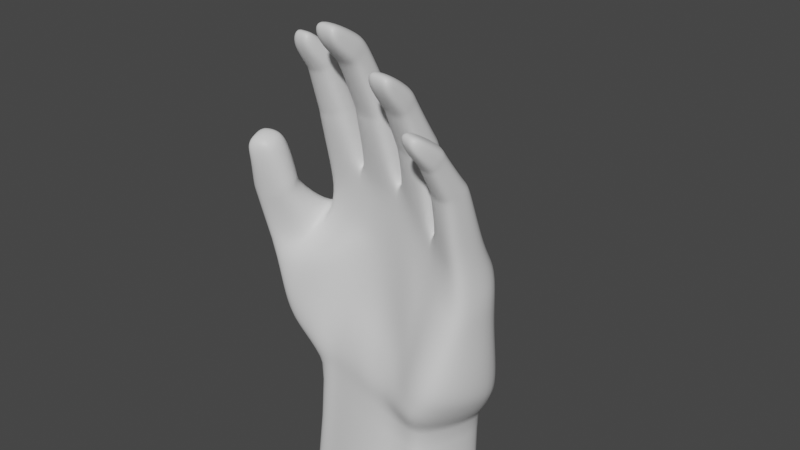 # Source: newhand.blend  (saved by Blender 2.80.51; exported with 4.5.12 LTS)
import bpy
from mathutils import Matrix  # noqa: F401  (used for matrix-valued properties, if any)

bpy.ops.wm.read_factory_settings(use_empty=True)
scene = bpy.context.scene
scene.name = 'Scene'

# ---- collections
col_collection = bpy.data.collections.new('Collection'); scene.collection.children.link(col_collection)

# ---- materials (node trees are filled in below, after node groups)
mat_material = bpy.data.materials.new('Material')
mat_material.alpha_threshold = 0.0
mat_material.use_transparent_shadow = False
mat_material.roughness = 0.5
mat_material.line_color = (0.0, 0.0, 0.0, 1.0)

# ---- material node trees
mat_material.use_nodes = True; mat_material.node_tree.nodes.clear()
_N = mat_material.node_tree.nodes; _L = mat_material.node_tree.links
n0 = _N.new('ShaderNodeOutputMaterial'); n0.name = 'Material Output'; n0.location = (300, 300)
n1 = _N.new('ShaderNodeBsdfPrincipled'); n1.name = 'Principled BSDF'; n1.location = (10, 300)
n1.distribution = 'GGX'
n1.subsurface_method = 'BURLEY'
n1.inputs[3].default_value = 1.45
_L.new(n1.outputs[0], n0.inputs[0])
n0.is_active_output = True

# ---- world
world_world = bpy.data.worlds.new('World'); scene.world = world_world
world_world.use_nodes = True; world_world.node_tree.nodes.clear()
_N = world_world.node_tree.nodes; _L = world_world.node_tree.links
n0 = _N.new('ShaderNodeOutputWorld'); n0.name = 'World Output'; n0.location = (300, 300)
n1 = _N.new('ShaderNodeBackground'); n1.name = 'Background'; n1.location = (10, 300)
n1.inputs[0].default_value = (0.05088, 0.05088, 0.05088, 1.0)
_L.new(n1.outputs[0], n0.inputs[0])
n0.is_active_output = True
world_world.color = (0.05088, 0.05088, 0.05088)
world_world.use_sun_shadow = False
world_world.sun_shadow_jitter_overblur = 0.0

# ---- cameras
cam_camera = bpy.data.cameras.new('Camera')
cam_camera.clip_end = 100.0
cam_camera.ortho_scale = 7.314
cam_camera.dof.focus_distance = 0.0
cam_camera.dof.aperture_fstop = 128.0

# ---- meshes
me_cube = bpy.data.meshes.new('Cube')
me_cube.from_pydata([(1.129, 0.09699, 0.01189), (1.075, 0.2669, -1.909), (1.08, -0.341, 0.1482), (0.8371, -0.5807, -1.819), (-0.9834, 0.3083, 0.2257), (-1.114, 0.4765, -1.654), (-0.9858, -0.1183, 0.3587), (-1.074, -0.4605, -1.726), (1.198, 0.2041, -0.4303), (-1.008, -0.1936, -0.4096), (1.12, -0.2977, -0.4899), (-1.194, 0.3268, -0.2763), (1.256, 0.1048, -10.45), (1.24, -1.318, -10.44), (-1.242, 0.112, -10.45), (-1.244, -1.294, -10.44), (-0.8347, 0.4861, -2.18), (-0.8351, -0.2792, -2.168), (0.6898, -0.2888, -2.287), (0.8469, 0.347, -2.219), (1.125, -0.4802, 1.182), (1.09, -0.6166, 1.028), (-0.941, -0.232, 1.633), (-0.941, -0.3895, 1.472), (1.099, -0.4328, 0.6795), (-0.9641, -0.2484, 0.9745), (-0.9673, 0.0101, 1.039), (1.146, -0.1897, 0.7681), (-1.021, -0.02951, -0.06188), (1.143, 0.2191, -0.2209), (1.093, -0.299, -0.1086), (-1.015, 0.3424, -0.04216), (1.075, -0.762, 1.409), (1.049, -0.8315, 1.257), (-0.9048, -0.4953, 1.917), (-0.9048, -0.5854, 1.748), (-1.224, -0.03703, -1.765), (1.117, -0.168, 0.1434), (-0.9991, 0.01802, 0.3554), (1.027, -0.1751, -1.87), (1.183, -0.1088, -0.4605), (-1.068, 0.1487, -0.1272), (-1.375, -0.5036, -10.44), (1.368, -0.5107, -10.44), (0.8056, -0.006076, -2.243), (-0.9033, 0.1355, -2.168), (1.107, -0.5484, 1.105), (-0.941, -0.3108, 1.553), (1.122, -0.3131, 0.7248), (-0.965, -0.121, 1.007), (1.145, -0.109, -0.1018), (-1.036, 0.1387, -0.04975), (1.061, -0.8389, 1.376), (-0.9048, -0.5767, 1.889), (1.22, 0.2397, -1.548), (1.042, -0.5613, -1.366), (-1.243, 0.435, -1.251), (-1.26, -0.5543, -1.17), (1.199, -0.2381, -1.469), (-1.35, -0.08592, -1.596), (-1.367, -0.4383, -1.446), (-1.486, 0.1565, -1.097), (-1.294, 0.2202, -1.51), (-1.402, -0.508, -0.93), (-1.134, -0.2859, -0.4069), (-1.155, -0.06594, -0.2575), (-1.213, 0.08684, -0.2022), (-1.51, -0.2576, -1.046), (0.655, 0.4713, -1.909), (0.03331, 0.6977, -1.851), (-0.6234, 0.6228, -1.81), (0.7192, -0.2416, 0.1697), (0.6438, -0.2189, 0.205), (0.1478, -0.1363, 0.4571), (0.05811, -0.1341, 0.4856), (-0.4471, -0.09911, 0.4707), (-0.5413, -0.09972, 0.4582), (-0.6255, -0.4057, -1.666), (-0.04317, -0.4742, -1.683), (0.4348, -0.5291, -1.768), (-0.5082, 0.3474, 0.3257), (-0.4086, 0.3496, 0.3395), (0.103, 0.3023, 0.3488), (0.1854, 0.2906, 0.3281), (0.6872, 0.2175, 0.07789), (0.764, 0.2042, 0.0417), (-0.5518, 0.6079, -0.1919), (0.1205, 0.5309, -0.1849), (0.7077, 0.4422, -0.3362), (0.5942, -0.232, -0.4979), (0.03887, -0.1342, -0.1712), (-0.5833, -0.09, -0.1843), (0.9223, 0.2381, -10.45), (0.01028, 0.4661, -10.45), (-0.9055, 0.2512, -10.45), (-0.9089, -1.477, -10.44), (0.002131, -1.748, -10.44), (0.9077, -1.483, -10.44), (-0.5663, -0.3939, -2.144), (-0.008292, -0.4773, -2.228), (0.4535, -0.3902, -2.269), (0.5856, 0.4625, -2.25), (0.04297, 0.6804, -2.3), (-0.5651, 0.6518, -2.097), (0.8205, -0.5795, 1.059), (0.5977, -0.4868, 1.382), (0.2626, -0.479, 1.399), (-0.03342, -0.5214, 1.74), (-0.3693, -0.5218, 1.743), (-0.624, -0.3895, 1.5), (-0.6247, -0.232, 1.66), (-0.3693, -0.3732, 1.939), (-0.03319, -0.3729, 1.936), (0.2755, -0.344, 1.583), (0.611, -0.3477, 1.565), (0.8556, -0.4431, 1.213), (-0.5871, 0.009235, 1.087), (-0.4055, 0.007171, 1.196), (0.01201, -0.01062, 1.193), (0.2275, -0.006319, 1.066), (0.6329, -0.0527, 1.031), (0.8277, -0.146, 0.804), (0.7876, -0.3899, 0.7152), (0.6102, -0.3044, 0.9245), (0.2128, -0.2791, 0.9543), (-0.001115, -0.2728, 1.123), (-0.403, -0.244, 1.126), (-0.5918, -0.2478, 1.021), (-0.4463, 0.5315, 0.1058), (0.1633, 0.4537, 0.1171), (0.7208, 0.3834, -0.2047), (0.6446, -0.2033, -0.1203), (0.09471, -0.1167, 0.244), (-0.4913, -0.0651, 0.2243), (0.8475, -0.8037, 1.28), (0.5721, -0.7026, 1.637), (0.3207, -0.7025, 1.65), (-0.07531, -0.7531, 1.955), (-0.3271, -0.7534, 1.958), (-0.6837, -0.5854, 1.751), (-0.6837, -0.4953, 1.92), (-0.3271, -0.6861, 2.151), (-0.07531, -0.6859, 2.149), (0.3298, -0.6399, 1.831), (0.5813, -0.6396, 1.818), (0.8732, -0.7343, 1.433), (-0.6837, -0.5767, 1.892), (-0.3271, -0.7633, 2.111), (-0.07531, -0.7631, 2.109), (0.328, -0.7159, 1.79), (0.5795, -0.7156, 1.777), (0.8591, -0.8111, 1.399), (1.098, -0.5262, -10.44), (0.005096, -0.5374, -10.44), (-1.088, -0.525, -10.44), (0.5415, -0.4575, -1.386), (0.005357, -0.2009, -1.103), (-0.6286, -0.3168, -1.056), (-0.58, 0.6504, -1.221), (0.09895, 0.6448, -1.183), (0.73, 0.502, -1.382), (0.6788, -0.222, 0.1417), (0.7231, 0.2259, 0.006047), (0.1034, -0.1267, 0.4509), (0.146, 0.3058, 0.3057), (-0.4941, -0.08808, 0.4335), (-0.4565, 0.3638, 0.2918), (-0.2957, 0.6757, -1.84), (-0.1895, -0.133, 0.4611), (-0.3251, -0.4205, -1.672), (-0.1402, 0.3816, 0.3715), (-0.2052, 0.598, -0.1787), (-0.2691, -0.09595, -0.1618), (-0.4717, 0.3551, -10.45), (-0.4766, -1.597, -10.44), (-0.2883, -0.4665, -2.246), (-0.2655, 0.6691, -2.215), (-0.2014, -0.5421, 1.702), (-0.2012, -0.3504, 1.965), (-0.1974, 0.05364, 1.235), (-0.2026, -0.2726, 1.085), (-0.1644, 0.5513, 0.1121), (-0.1886, -0.07688, 0.2326), (-0.2012, -0.7533, 1.956), (-0.2012, -0.686, 2.15), (-0.2012, -0.7632, 2.11), (-0.5857, -0.5302, -10.44), (-0.315, -0.2265, -0.9834), (-0.2311, 0.7008, -1.191), (0.3457, 0.6058, -1.865), (0.4006, -0.2079, 0.3823), (0.1966, -0.4826, -1.713), (0.449, 0.2753, 0.2979), (0.4279, 0.4642, -0.1842), (0.3381, -0.1868, -0.1739), (0.49, 0.3419, -10.45), (0.4798, -1.6, -10.44), (0.2425, -0.4762, -2.252), (0.3218, 0.6024, -2.295), (0.4259, -0.5052, 1.348), (0.4455, -0.3219, 1.603), (0.432, 0.006632, 1.092), (0.4079, -0.3091, 0.895), (0.4633, 0.4313, 0.06315), (0.3886, -0.1635, 0.1471), (0.4459, -0.703, 1.643), (0.4556, -0.6398, 1.824), (0.4538, -0.7158, 1.784), (0.5959, -0.5333, -10.44), (0.2968, -0.2829, -1.111), (0.4111, 0.5641, -1.194), (0.6395, -0.5832, -1.791), (0.9541, 0.178, 0.04324), (0.9561, 0.3786, -0.4053), (1.123, -1.417, -10.44), (0.5762, -0.3502, -2.283), (0.9961, -0.4411, 1.226), (0.9959, -0.1349, 0.8307), (0.9537, 0.3607, -0.2003), (0.9742, -0.7482, 1.421), (0.96, -0.825, 1.388), (1.02, 0.4442, -1.552), (0.9017, 0.3678, -1.896), (0.8952, -0.3133, 0.1327), (0.837, -0.2866, -0.4076), (1.138, 0.1723, -10.45), (0.7374, 0.4022, -2.227), (0.9481, -0.6176, 1.002), (0.9362, -0.4321, 0.6555), (0.8751, -0.2515, -0.1192), (0.9484, -0.8176, 1.268), (1.272, -0.5265, -10.44), (0.7666, -0.567, -1.355), (-0.8743, 0.569, -1.753), (-0.7758, -0.1253, 0.3462), (-0.9025, -0.07896, -0.3559), (-1.124, 0.1794, -10.45), (-0.7004, 0.5865, -2.134), (-0.7881, -0.4148, 1.44), (-0.7844, -0.2739, 0.9455), (-0.778, -0.06442, 0.08904), (-0.7965, -0.5854, 1.747), (-1.261, -0.526, -10.44), (-0.9205, -0.4523, -1.135), (-0.7972, -0.4839, -1.656), (-0.7562, 0.3908, 0.2612), (-0.8857, 0.5628, -0.2555), (-1.128, -1.404, -10.44), (-0.7094, -0.3874, -2.159), (-0.7885, -0.2076, 1.666), (-0.784, 0.04935, 1.091), (-0.8192, 0.5206, 0.02269), (-0.7965, -0.4953, 1.916), (-0.7965, -0.5767, 1.888), (-0.9085, 0.6002, -1.245), (1.094, -0.4159, 0.5883), (1.148, -0.1403, 0.6977), (1.121, -0.2806, 0.6529), (0.7808, -0.3724, 0.6481), (0.8242, -0.09575, 0.7343), (0.9923, -0.09517, 0.7442), (0.9296, -0.4152, 0.5705), (1.099, -0.4587, 0.726), (1.143, -0.234, 0.8284), (1.12, -0.3475, 0.7765), (0.8304, -0.191, 0.8637), (0.7907, -0.4164, 0.7608), (0.9927, -0.1907, 0.8748), (0.9374, -0.458, 0.7013), (1.088, -0.5945, 0.9813), (1.124, -0.4478, 1.127), (1.106, -0.5211, 1.054), (0.8543, -0.4108, 1.158), (0.8186, -0.5575, 1.012), (0.9947, -0.4087, 1.17), (0.9462, -0.5956, 0.9548), (1.124, -0.5239, 1.226), (1.089, -0.6513, 1.061), (1.106, -0.5996, 1.156), (0.8192, -0.6143, 1.092), (0.8542, -0.4869, 1.257), (0.9947, -0.4848, 1.269), (0.9483, -0.6476, 1.044), (0.2054, -0.2491, 0.8362), (0.6108, -0.2917, 0.838), (0.6357, -0.01393, 0.9421), (0.2228, 0.03717, 0.9832), (0.4319, 0.031, 0.9934), (0.4041, -0.2959, 0.8046), (0.6303, -0.09673, 1.103), (0.2321, -0.07001, 1.131), (0.2171, -0.3079, 1.013), (0.6088, -0.327, 0.9874), (0.4092, -0.334, 0.955), (0.4303, -0.0452, 1.145), (0.6078, -0.2951, 1.463), (0.2705, -0.2892, 1.481), (0.2572, -0.4436, 1.313), (0.5934, -0.4548, 1.295), (0.421, -0.472, 1.261), (0.4411, -0.267, 1.501), (0.2656, -0.526, 1.451), (0.6005, -0.531, 1.43), (0.6141, -0.407, 1.634), (0.2787, -0.4051, 1.651), (0.4486, -0.3837, 1.671), (0.4297, -0.5445, 1.412), (-0.3693, -0.5677, 1.782), (-0.03321, -0.5673, 1.779), (-0.03319, -0.4435, 1.988), (-0.3693, -0.4438, 1.991), (-0.2012, -0.4225, 2.018), (-0.2012, -0.5829, 1.749), (-0.03203, -0.2941, 1.826), (-0.3704, -0.2941, 1.829), (-0.3703, -0.4702, 1.67), (-0.03302, -0.4707, 1.667), (-0.2018, -0.4951, 1.63), (-0.2012, -0.2687, 1.854), (0.004647, -0.04796, 1.28), (-0.4018, -0.03122, 1.283), (-0.4001, -0.2657, 1.199), (-0.005019, -0.2919, 1.196), (-0.2031, -0.2929, 1.158), (-0.1984, 0.002097, 1.307), (-0.407, -0.2339, 1.028), (0.003521, -0.2653, 1.025), (0.01915, 0.0302, 1.08), (-0.4098, 0.0473, 1.083), (-0.1938, 0.08292, 1.107), (-0.2023, -0.2637, 0.9868), (-0.9616, -0.2684, 1.04), (-0.964, -0.02709, 1.117), (-0.9622, -0.1491, 1.078), (-0.5928, -0.02778, 1.162), (-0.5943, -0.2684, 1.086), (-0.7847, -0.2944, 1.01), (-0.7849, -0.001241, 1.152), (-0.9671, -0.2402, 0.8945), (-0.971, 0.04405, 0.9476), (-0.9684, -0.1007, 0.9211), (-0.5877, -0.2381, 0.9306), (-0.5836, 0.04302, 0.9944), (-0.7842, -0.2644, 0.8653), (-0.7842, 0.07109, 0.9838), (-0.941, -0.2647, 1.682), (-0.941, -0.4152, 1.509), (-0.941, -0.349, 1.61), (-0.6244, -0.4152, 1.536), (-0.6247, -0.2647, 1.709), (-0.7883, -0.4358, 1.485), (-0.7885, -0.2403, 1.715), (-0.941, -0.2833, 1.467), (-0.6247, -0.1984, 1.566), (-0.6237, -0.3682, 1.422), (-0.7881, -0.3935, 1.362), (-0.7885, -0.1741, 1.572), (-0.941, -0.3682, 1.394), (-0.941, -0.1984, 1.54), (0.7345, -0.08892, 0.1976), (0.6745, -0.06639, 0.2216), (0.6226, -0.1839, 0.9763), (0.6049, -0.4173, 1.473), (0.5961, -0.6679, 1.723), (0.8476, -0.765, 1.355), (0.8078, -0.2699, 0.7602), (0.8381, -0.5113, 1.136), (0.7012, -0.06594, 0.164), (0.8027, -0.2368, 0.6926), (0.8106, -0.3049, 0.8115), (0.8364, -0.4841, 1.085), (0.8367, -0.5504, 1.174), (0.6246, -0.1549, 0.8885), (0.6199, -0.2142, 1.044), (0.6011, -0.3765, 1.379), (0.6078, -0.4684, 1.531), (-0.03319, -0.4484, 1.838), (-0.05419, -0.7164, 2.048), (0.005389, -0.1446, 1.158), (0.07974, 0.02475, 0.4983), (0.1463, 0.02535, 0.476), (0.2238, -0.1384, 1.01), (0.2696, -0.4111, 1.491), (0.3064, -0.6682, 1.738), (0.1147, 0.03221, 0.4587), (0.2172, -0.1098, 0.9079), (0.2266, -0.1908, 1.071), (0.2643, -0.3668, 1.397), (0.2726, -0.4653, 1.551), (-0.03319, -0.5054, 1.884), (-0.03237, -0.3873, 1.743), (-0.0003924, -0.172, 1.238), (0.01289, -0.1229, 1.052), (-0.3482, -0.7168, 2.051), (-0.3693, -0.4486, 1.841), (-0.4023, -0.1211, 1.161), (-0.6601, -0.538, 1.839), (-0.6071, -0.3108, 1.598), (-0.5706, -0.1212, 1.075), (-0.5063, 0.04649, 0.4937), (-0.4395, 0.04606, 0.4935), (-0.4725, 0.05616, 0.4533), (-0.3693, -0.5058, 1.887), (-0.3702, -0.3872, 1.746), (-0.3991, -0.1497, 1.241), (-0.4064, -0.09744, 1.056), (-0.5747, -0.1495, 1.145), (-0.5641, -0.09969, 0.9829), (-0.6088, -0.3399, 1.64), (-0.6075, -0.2833, 1.512), (-1.197, -0.4922, -0.8359), (1.199, 0.2101, -0.9391), (1.082, -0.4122, -0.8994), (-1.28, 0.373, -0.8178), (1.182, -0.1671, -0.9288), (-1.497, -0.5868, -0.5647), (-1.59, -0.06929, -0.5109), (-1.584, -0.3732, -0.5001), (0.5673, -0.3283, -0.9258), (0.01786, -0.1558, -0.6088), (-0.583, -0.2296, -0.5947), (-0.5548, 0.6293, -0.6548), (0.1056, 0.5947, -0.6329), (0.7098, 0.4522, -0.8398), (-0.2152, 0.6656, -0.6329), (-0.2918, -0.1499, -0.5415), (0.4104, 0.5128, -0.6545), (0.3112, -0.2238, -0.6302), (0.7991, -0.4097, -0.8555), (0.9758, 0.3841, -0.9386), (-0.9159, 0.5797, -0.7153), (-0.8681, -0.4273, -0.7644), (-1.532, -0.6995, 0.01665), (-1.175, -0.5523, 0.07822), (-1.16, -0.4035, 0.1306), (-1.265, -0.2644, 0.1731), (-1.601, -0.3639, 0.1231), (-1.622, -0.5473, 0.06747), (-1.48, -0.7996, 0.5977), (-1.246, -0.7047, 0.6243), (-1.25, -0.5716, 0.6855), (-1.316, -0.4452, 0.7162), (-1.523, -0.5293, 0.7088), (-1.496, -0.6859, 0.6696), (-1.623, -0.5655, 0.1405), (-1.601, -0.3822, 0.1953), (-1.158, -0.4153, 0.1749), (-1.172, -0.5648, 0.1278), (-1.531, -0.7177, 0.08882), (-1.263, -0.276, 0.2176), (-1.6, -0.3435, 0.04585), (-1.28, -0.2473, 0.08689), (-1.607, -0.5001, -0.04942), (-1.181, -0.5342, -0.02456), (-1.526, -0.6852, -0.06893), (-1.17, -0.3854, 0.0294), (-1.137, -0.3595, -0.6107), (-1.317, -0.4716, -0.5524), (1.197, 0.2071, -0.6817), (1.104, -0.3549, -0.6927), (-1.257, 0.337, -0.5558), (1.185, -0.1379, -0.6914), (-1.411, 0.02348, -0.3259), (0.5821, -0.2801, -0.719), (0.02698, -0.145, -0.3917), (-0.5618, -0.1797, -0.3793), (-0.5533, 0.6186, -0.4233), (0.1111, 0.5628, -0.4106), (0.6981, 0.4472, -0.59), (-0.2102, 0.6318, -0.4058), (-0.2805, -0.1229, -0.3516), (0.4172, 0.4885, -0.4196), (0.3186, -0.2053, -0.4128), (0.8166, -0.3481, -0.6343), (0.9614, 0.3813, -0.6736), (-0.9008, 0.5713, -0.4854), (-0.8652, -0.3564, -0.6108), (-1.353, -0.6675, 0.06419), (-1.463, -0.2672, 0.1694), (-1.395, -0.7773, 0.6587), (-1.457, -0.5211, 0.7548), (-1.418, -0.6532, 0.7324), (-1.462, -0.2855, 0.2414), (-1.352, -0.6858, 0.1363), (-1.353, -0.6455, -0.02928), (-1.463, -0.247, 0.09198), (-1.51, -0.631, 0.5066), (-1.192, -0.5076, 0.5588), (-1.529, -0.4538, 0.5458), (-1.198, -0.6553, 0.4941), (-1.466, -0.7807, 0.4222), (-1.272, -0.3707, 0.5986), (-1.394, -0.3604, 0.5657), (-1.331, -0.7526, 0.4468), (-0.9795, -0.3918, -1.877), (0.9896, 0.2941, -2.017), (-1.004, 0.4736, -1.836), (0.7726, -0.4712, -1.978), (-1.111, 0.02273, -1.904), (0.9396, -0.1143, -1.998), (-0.6008, 0.6301, -1.909), (0.03478, 0.6848, -2.003), (0.626, 0.4655, -2.026), (0.4352, -0.4748, -1.941), (-0.03247, -0.4694, -1.87), (-0.5997, -0.397, -1.83), (-0.3105, -0.4317, -1.869), (-0.2841, 0.668, -1.967), (0.2096, -0.4763, -1.899), (0.3326, 0.5989, -2.01), (0.6077, -0.4946, -1.959), (0.8406, 0.379, -2.012), (-0.8076, 0.5705, -1.884), (-0.7588, -0.4444, -1.829), (1.163, 0.2568, -1.735), (0.959, -0.5825, -1.599), (-1.193, 0.4629, -1.456), (1.132, -0.2094, -1.676), (-1.181, -0.5148, -1.455), (-1.409, 0.1921, -1.304), (-1.461, -0.1746, -1.322), (-1.407, -0.4814, -1.186), (-0.6138, 0.6529, -1.522), (-0.3258, -0.3366, -1.328), (-0.2673, 0.7088, -1.522), (-0.01529, -0.3503, -1.395), (0.7105, 0.497, -1.654), (0.2576, -0.396, -1.415), (0.3949, 0.6039, -1.537), (0.0726, 0.693, -1.524), (0.7164, -0.585, -1.579), (0.9729, 0.4101, -1.73), (-0.6402, -0.3723, -1.363), (-0.9062, 0.5962, -1.504), (-0.8734, -0.4789, -1.398), (0.4959, -0.5008, -1.582)], [], [(275, 269, 21, 227), (240, 234, 6, 28), (51, 38, 4, 31), (45, 16, 14, 42), (50, 37, 2, 30), (218, 212, 0, 29), (474, 213, 8, 458), (461, 40, 10, 459), (413, 56, 61, 416), (476, 235, 9, 456), (231, 43, 13, 214), (44, 18, 13, 43), (226, 19, 12, 225), (248, 17, 15, 247), (513, 494, 17, 248), (511, 495, 19, 226), (499, 497, 18, 44), (498, 496, 16, 45), (351, 345, 34, 252), (352, 357, 23, 47), (271, 270, 20, 46), (356, 358, 22, 249), (344, 339, 26, 250), (257, 256, 27, 48), (340, 338, 25, 49), (261, 255, 24, 228), (213, 218, 29, 8), (40, 50, 30, 10), (41, 51, 31, 11), (235, 240, 28, 9), (253, 53, 35, 241), (278, 276, 32, 52), (347, 346, 35, 53), (282, 277, 33, 230), (345, 347, 53, 34), (277, 278, 52, 33), (252, 34, 53, 253), (9, 28, 51, 41), (8, 29, 50, 40), (339, 340, 49, 26), (255, 257, 48, 24), (269, 271, 46, 21), (358, 352, 47, 22), (494, 498, 45, 17), (495, 499, 44, 19), (19, 44, 43, 12), (225, 12, 43, 231), (36, 7, 60, 59), (458, 8, 40, 461), (29, 0, 37, 50), (17, 45, 42, 15), (28, 6, 38, 51), (514, 54, 58, 517), (456, 9, 64, 457), (534, 243, 57, 518), (5, 36, 59, 62), (517, 58, 55, 515), (531, 221, 54, 514), (450, 452, 437, 436), (485, 450, 436, 478), (521, 63, 67, 520), (520, 67, 61, 519), (9, 41, 65, 64), (41, 11, 66, 65), (516, 5, 62, 519), (518, 57, 63, 521), (533, 254, 158, 522), (524, 188, 159, 529), (528, 210, 160, 526), (530, 232, 155, 535), (527, 209, 156, 525), (523, 187, 157, 532), (236, 94, 154, 242), (173, 93, 153, 186), (195, 92, 152, 208), (219, 145, 151, 220), (206, 143, 149, 207), (184, 141, 147, 185), (350, 348, 139, 241), (312, 308, 137, 183), (306, 302, 135, 205), (220, 151, 134, 230), (207, 149, 136, 205), (185, 147, 138, 183), (224, 229, 131, 89), (194, 204, 132, 90), (172, 182, 133, 91), (246, 251, 128, 86), (171, 181, 129, 87), (193, 203, 130, 88), (343, 341, 127, 239), (330, 326, 125, 180), (288, 284, 123, 202), (260, 259, 121, 217), (287, 286, 119, 201), (389, 309, 142, 377), (329, 328, 117, 179), (137, 377, 142, 148), (274, 272, 115, 216), (402, 310, 111, 394), (300, 296, 113, 200), (138, 147, 141, 393), (318, 314, 111, 178), (404, 395, 126, 321), (281, 280, 145, 219), (405, 400, 75, 325), (305, 304, 143, 206), (408, 397, 110, 349), (311, 310, 141, 184), (139, 396, 140, 146), (512, 500, 103, 237), (507, 501, 102, 176), (509, 502, 101, 198), (510, 503, 100, 215), (508, 504, 99, 197), (506, 505, 98, 175), (215, 100, 97, 214), (197, 99, 96, 196), (175, 98, 95, 174), (237, 103, 94, 236), (176, 102, 93, 173), (198, 101, 92, 195), (242, 154, 95, 247), (186, 153, 96, 174), (208, 152, 97, 196), (473, 224, 89, 463), (472, 194, 90, 464), (470, 172, 91, 465), (475, 246, 86, 466), (469, 171, 87, 467), (471, 193, 88, 468), (251, 245, 80, 128), (128, 166, 81), (181, 170, 82, 129), (129, 164, 83), (203, 192, 84, 130), (130, 162, 85), (229, 223, 71, 131), (131, 161, 72), (204, 190, 73, 132), (132, 163, 74), (182, 168, 75, 133), (133, 165, 76), (355, 354, 109, 238), (406, 335, 127, 398), (317, 316, 107, 177), (407, 341, 76, 399), (299, 298, 105, 199), (401, 166, 80, 399), (391, 378, 118, 319), (392, 379, 82, 327), (384, 164, 82, 379), (385, 286, 83, 380), (386, 381, 124, 291), (149, 143, 383, 136), (388, 304, 113, 382), (367, 162, 84, 360), (372, 360, 84, 285), (373, 292, 123, 361), (150, 135, 363, 144), (151, 145, 364, 134), (369, 365, 122, 266), (368, 259, 85, 359), (375, 362, 114, 303), (371, 280, 115, 366), (359, 85, 162, 367), (131, 71, 161), (130, 84, 162), (380, 83, 164, 384), (132, 73, 163), (129, 82, 164), (400, 81, 166, 401), (133, 75, 165), (128, 80, 166), (315, 317, 177, 108), (132, 74, 168, 182), (128, 81, 170, 181), (466, 86, 171, 469), (464, 90, 172, 470), (154, 186, 174, 95), (103, 176, 173, 94), (99, 175, 174, 96), (504, 506, 175, 99), (500, 507, 176, 103), (309, 311, 184, 142), (313, 318, 178, 112), (327, 329, 179, 118), (325, 330, 180, 126), (86, 128, 181, 171), (90, 132, 182, 172), (148, 185, 183, 137), (307, 312, 183, 138), (142, 184, 185, 148), (94, 173, 186, 154), (525, 156, 187, 523), (522, 158, 188, 524), (297, 299, 199, 106), (131, 72, 190, 204), (129, 83, 192, 203), (467, 87, 193, 471), (463, 89, 194, 472), (153, 208, 196, 96), (102, 198, 195, 93), (100, 197, 196, 97), (503, 508, 197, 100), (501, 509, 198, 102), (303, 305, 206, 144), (295, 300, 200, 114), (285, 287, 201, 120), (283, 288, 202, 124), (87, 129, 203, 193), (89, 131, 204, 194), (150, 207, 205, 135), (301, 306, 205, 136), (144, 206, 207, 150), (93, 195, 208, 153), (535, 155, 209, 527), (529, 159, 210, 528), (30, 2, 223, 229), (459, 10, 224, 473), (18, 215, 214, 13), (497, 510, 215, 18), (276, 281, 219, 32), (270, 274, 216, 20), (256, 260, 217, 27), (10, 30, 229, 224), (52, 220, 230, 33), (32, 219, 220, 52), (515, 55, 232, 530), (526, 160, 221, 531), (92, 225, 231, 152), (279, 282, 230, 134), (88, 130, 218, 213), (258, 261, 228, 122), (502, 511, 226, 101), (101, 226, 225, 92), (152, 231, 214, 97), (468, 88, 213, 474), (130, 85, 212, 218), (273, 275, 227, 104), (357, 355, 238, 23), (31, 4, 245, 251), (460, 11, 246, 475), (42, 242, 247, 15), (16, 237, 236, 14), (496, 512, 237, 16), (338, 343, 239, 25), (11, 31, 251, 246), (346, 350, 241, 35), (14, 236, 242, 42), (516, 56, 254, 533), (532, 157, 243, 534), (140, 252, 253, 146), (146, 253, 241, 139), (91, 133, 240, 235), (342, 344, 250, 116), (353, 356, 249, 110), (349, 351, 252, 140), (505, 513, 248, 98), (98, 248, 247, 95), (465, 91, 235, 476), (133, 76, 234, 240), (71, 223, 261, 258), (0, 212, 260, 256), (365, 121, 259, 368), (212, 85, 259, 260), (2, 37, 257, 255), (223, 2, 255, 261), (37, 0, 256, 257), (122, 228, 268, 266), (27, 217, 267, 263), (370, 369, 266, 273), (217, 121, 265, 267), (24, 48, 264, 262), (48, 27, 263, 264), (228, 24, 262, 268), (366, 370, 273, 104), (266, 268, 275, 273), (263, 267, 274, 270), (267, 265, 272, 274), (262, 264, 271, 269), (264, 263, 270, 271), (268, 262, 269, 275), (104, 227, 282, 279), (20, 216, 281, 276), (364, 145, 280, 371), (216, 115, 280, 281), (21, 46, 278, 277), (227, 21, 277, 282), (46, 20, 276, 278), (73, 190, 288, 283), (84, 192, 287, 285), (361, 372, 285, 120), (381, 119, 286, 385), (192, 83, 286, 287), (190, 72, 284, 288), (120, 201, 294, 289), (124, 202, 293, 291), (374, 298, 292, 373), (387, 386, 291, 297), (202, 123, 292, 293), (201, 119, 290, 294), (382, 387, 297, 106), (362, 105, 298, 374), (289, 294, 300, 295), (291, 293, 299, 297), (293, 292, 298, 299), (294, 290, 296, 300), (106, 199, 306, 301), (114, 200, 305, 303), (363, 375, 303, 144), (383, 143, 304, 388), (200, 113, 304, 305), (199, 105, 302, 306), (108, 177, 312, 307), (112, 178, 311, 309), (178, 111, 310, 311), (393, 141, 310, 402), (376, 112, 309, 389), (177, 107, 308, 312), (319, 324, 318, 313), (321, 323, 317, 315), (376, 390, 313, 112), (323, 322, 316, 317), (394, 403, 315, 108), (324, 320, 314, 318), (179, 117, 320, 324), (180, 125, 322, 323), (126, 180, 323, 321), (118, 179, 324, 319), (390, 391, 319, 313), (403, 404, 321, 315), (75, 168, 330, 325), (82, 170, 329, 327), (378, 392, 327, 118), (395, 405, 325, 126), (170, 81, 328, 329), (168, 74, 326, 330), (116, 250, 337, 334), (25, 239, 336, 331), (409, 354, 335, 406), (239, 127, 335, 336), (26, 49, 333, 332), (250, 26, 332, 337), (49, 25, 331, 333), (80, 245, 344, 342), (6, 234, 343, 338), (398, 127, 341, 407), (234, 76, 341, 343), (4, 38, 340, 339), (38, 6, 338, 340), (245, 4, 339, 344), (110, 249, 351, 349), (23, 238, 350, 346), (396, 408, 349, 140), (238, 109, 348, 350), (22, 47, 347, 345), (47, 23, 346, 347), (249, 22, 345, 351), (397, 109, 354, 409), (334, 337, 356, 353), (331, 336, 355, 357), (336, 335, 354, 355), (332, 333, 352, 358), (337, 332, 358, 356), (333, 331, 357, 352), (135, 302, 375, 363), (114, 362, 374, 295), (295, 374, 373, 289), (123, 284, 372, 361), (134, 364, 371, 279), (115, 272, 370, 366), (272, 265, 369, 370), (122, 365, 368, 258), (71, 359, 367, 161), (279, 371, 366, 104), (302, 105, 362, 375), (258, 368, 359, 71), (265, 121, 365, 369), (289, 373, 361, 120), (284, 72, 360, 372), (161, 367, 360, 72), (125, 326, 392, 378), (316, 322, 391, 390), (107, 316, 390, 376), (107, 376, 389, 308), (136, 383, 388, 301), (113, 296, 387, 382), (296, 290, 386, 387), (124, 381, 385, 283), (73, 380, 384, 163), (301, 388, 382, 106), (290, 119, 381, 386), (283, 385, 380, 73), (163, 384, 379, 74), (326, 74, 379, 392), (322, 125, 378, 391), (308, 389, 377, 137), (110, 397, 409, 353), (139, 348, 408, 396), (116, 398, 407, 342), (353, 409, 406, 334), (117, 328, 405, 395), (314, 320, 404, 403), (111, 314, 403, 394), (138, 393, 402, 307), (75, 400, 401, 165), (165, 401, 399, 76), (342, 407, 399, 80), (334, 406, 398, 116), (348, 109, 397, 408), (328, 81, 400, 405), (320, 117, 395, 404), (307, 402, 394, 108), (157, 420, 431, 243), (56, 413, 430, 254), (160, 423, 429, 221), (55, 412, 428, 232), (155, 418, 427, 209), (159, 422, 426, 210), (156, 419, 425, 187), (158, 421, 424, 188), (210, 426, 423, 160), (188, 424, 422, 159), (254, 430, 421, 158), (187, 425, 420, 157), (209, 427, 419, 156), (232, 428, 418, 155), (63, 415, 417, 67), (67, 417, 416, 61), (57, 410, 415, 63), (54, 411, 414, 58), (243, 431, 410, 57), (460, 413, 416, 462), (58, 414, 412, 55), (221, 429, 411, 54), (489, 487, 440, 439), (488, 486, 443, 442), (484, 453, 433, 477), (452, 454, 432, 437), (453, 455, 434, 433), (455, 451, 435, 434), (481, 440, 441, 480), (479, 439, 440, 481), (493, 489, 439, 479), (486, 490, 438, 443), (492, 488, 442, 480), (487, 491, 441, 440), (434, 435, 449, 446), (478, 436, 445, 482), (437, 432, 448, 444), (477, 433, 447, 483), (436, 437, 444, 445), (433, 434, 446, 447), (65, 66, 451, 455), (64, 65, 455, 453), (417, 415, 454, 452), (457, 64, 453, 484), (462, 416, 450, 485), (416, 417, 452, 450), (66, 462, 485, 451), (415, 457, 484, 454), (432, 477, 483, 448), (435, 478, 482, 449), (491, 492, 480, 441), (490, 493, 479, 438), (438, 479, 481, 443), (443, 481, 480, 442), (454, 484, 477, 432), (11, 460, 462, 66), (420, 465, 476, 431), (413, 460, 475, 430), (423, 468, 474, 429), (412, 459, 473, 428), (418, 463, 472, 427), (422, 467, 471, 426), (419, 464, 470, 425), (421, 466, 469, 424), (426, 471, 468, 423), (424, 469, 467, 422), (430, 475, 466, 421), (425, 470, 465, 420), (427, 472, 464, 419), (428, 473, 463, 418), (451, 485, 478, 435), (410, 456, 457, 415), (411, 458, 461, 414), (431, 476, 456, 410), (414, 461, 459, 412), (429, 474, 458, 411), (448, 483, 493, 490), (449, 482, 492, 491), (446, 449, 491, 487), (482, 445, 488, 492), (444, 448, 490, 486), (483, 447, 489, 493), (445, 444, 486, 488), (447, 446, 487, 489), (77, 244, 513, 505), (5, 233, 512, 496), (68, 222, 511, 502), (3, 211, 510, 497), (69, 189, 509, 501), (79, 191, 508, 503), (70, 167, 507, 500), (78, 169, 506, 504), (169, 77, 505, 506), (191, 78, 504, 508), (211, 79, 503, 510), (189, 68, 502, 509), (167, 69, 501, 507), (233, 70, 500, 512), (1, 39, 499, 495), (7, 36, 498, 494), (36, 5, 496, 498), (39, 3, 497, 499), (222, 1, 495, 511), (244, 7, 494, 513), (77, 532, 534, 244), (5, 516, 533, 233), (68, 526, 531, 222), (3, 515, 530, 211), (69, 529, 528, 189), (79, 535, 527, 191), (70, 522, 524, 167), (78, 525, 523, 169), (169, 523, 532, 77), (191, 527, 525, 78), (211, 530, 535, 79), (189, 528, 526, 68), (167, 524, 529, 69), (233, 533, 522, 70), (7, 518, 521, 60), (56, 516, 519, 61), (59, 520, 519, 62), (60, 521, 520, 59), (222, 531, 514, 1), (39, 517, 515, 3), (244, 534, 518, 7), (1, 514, 517, 39)])
me_cube.polygons.foreach_set('use_smooth', [True] * 540)
_uv = me_cube.uv_layers.new(name='UVMap')
_uv.uv.foreach_set('vector', [0.625, 0.2679, 0.625, 0.25, 0.625, 0.25, 0.625, 0.2679, 0.598, 0.4821, 0.625, 0.4821, 0.625, 0.5, 0.598, 0.5, 0.598, 0.625, 0.625, 0.625, 0.625, 0.75, 0.598, 0.75, 0.375, 0.625, 0.375, 0.75, 0.375, 0.75, 0.375, 0.625, 0.348, 0.625, 0.375, 0.625, 0.375, 0.75, 0.348, 0.75, 0.848, 0.7321, 0.875, 0.7321, 0.875, 0.75, 0.848, 0.75, 0.7887, 0.7321, 0.81, 0.7321, 0.81, 0.75, 0.7887, 0.75, 0.2887, 0.625, 0.31, 0.625, 0.31, 0.75, 0.2887, 0.75, 0.7673, 0.5, 0.7175, 0.5, 0.7175, 0.5, 0.7673, 0.5, 0.5387, 0.4821, 0.56, 0.4821, 0.56, 0.5, 0.5387, 0.5, 0.6071, 0.875, 0.625, 0.875, 0.625, 1.0, 0.6071, 1.0, 0.125, 0.625, 0.125, 0.75, 0.125, 0.75, 0.125, 0.625, 0.625, 0.7321, 0.625, 0.75, 0.625, 0.75, 0.625, 0.7321, 0.375, 0.4821, 0.375, 0.5, 0.375, 0.5, 0.375, 0.4821, 0.375, 0.4821, 0.375, 0.5, 0.375, 0.5, 0.375, 0.4821, 0.625, 0.7321, 0.625, 0.75, 0.625, 0.75, 0.625, 0.7321, 0.125, 0.625, 0.125, 0.75, 0.125, 0.75, 0.125, 0.625, 0.375, 0.625, 0.375, 0.75, 0.375, 0.75, 0.375, 0.625, 0.875, 0.5179, 0.875, 0.5, 0.875, 0.5, 0.875, 0.5179, 0.625, 0.625, 0.625, 0.5, 0.625, 0.5, 0.625, 0.625, 0.375, 0.625, 0.375, 0.5, 0.375, 0.5, 0.375, 0.625, 0.875, 0.5179, 0.875, 0.5, 0.875, 0.5, 0.875, 0.5179, 0.875, 0.5179, 0.875, 0.5, 0.875, 0.5, 0.875, 0.5179, 0.375, 0.625, 0.375, 0.5, 0.375, 0.5, 0.375, 0.625, 0.625, 0.625, 0.625, 0.5, 0.625, 0.5, 0.625, 0.625, 0.625, 0.2679, 0.625, 0.25, 0.625, 0.25, 0.625, 0.2679, 0.81, 0.7321, 0.848, 0.7321, 0.848, 0.75, 0.81, 0.75, 0.31, 0.625, 0.348, 0.625, 0.348, 0.75, 0.31, 0.75, 0.56, 0.625, 0.598, 0.625, 0.598, 0.75, 0.56, 0.75, 0.56, 0.4821, 0.598, 0.4821, 0.598, 0.5, 0.56, 0.5, 0.6071, 0.125, 0.625, 0.125, 0.625, 0.25, 0.6071, 0.25, 0.375, 0.625, 0.375, 0.5, 0.375, 0.5, 0.375, 0.625, 0.625, 0.625, 0.625, 0.5, 0.625, 0.5, 0.625, 0.625, 0.625, 0.2679, 0.625, 0.25, 0.625, 0.25, 0.625, 0.2679, 0.625, 0.75, 0.625, 0.625, 0.625, 0.625, 0.625, 0.75, 0.375, 0.75, 0.375, 0.625, 0.375, 0.625, 0.375, 0.75, 0.6071, 0.0, 0.625, 0.0, 0.625, 0.125, 0.6071, 0.125, 0.56, 0.5, 0.598, 0.5, 0.598, 0.625, 0.56, 0.625, 0.31, 0.5, 0.348, 0.5, 0.348, 0.625, 0.31, 0.625, 0.625, 0.75, 0.625, 0.625, 0.625, 0.625, 0.625, 0.75, 0.375, 0.75, 0.375, 0.625, 0.375, 0.625, 0.375, 0.75, 0.375, 0.75, 0.375, 0.625, 0.375, 0.625, 0.375, 0.75, 0.625, 0.75, 0.625, 0.625, 0.625, 0.625, 0.625, 0.75, 0.375, 0.5, 0.375, 0.625, 0.375, 0.625, 0.375, 0.5, 0.125, 0.5, 0.125, 0.625, 0.125, 0.625, 0.125, 0.5, 0.125, 0.5, 0.125, 0.625, 0.125, 0.625, 0.125, 0.5, 0.6071, 0.75, 0.625, 0.75, 0.625, 0.875, 0.6071, 0.875, 0.375, 0.625, 0.375, 0.5, 0.375, 0.5, 0.375, 0.625, 0.2887, 0.5, 0.31, 0.5, 0.31, 0.625, 0.2887, 0.625, 0.348, 0.5, 0.375, 0.5, 0.375, 0.625, 0.348, 0.625, 0.375, 0.5, 0.375, 0.625, 0.375, 0.625, 0.375, 0.5, 0.598, 0.5, 0.625, 0.5, 0.625, 0.625, 0.598, 0.625, 0.1704, 0.5, 0.2175, 0.5, 0.2175, 0.625, 0.1704, 0.625, 0.5387, 0.5, 0.56, 0.5, 0.56, 0.5, 0.5387, 0.5, 0.4204, 0.4821, 0.4675, 0.4821, 0.4675, 0.5, 0.4204, 0.5, 0.375, 0.75, 0.375, 0.625, 0.375, 0.625, 0.375, 0.75, 0.1704, 0.625, 0.2175, 0.625, 0.2175, 0.75, 0.1704, 0.75, 0.6704, 0.7321, 0.7175, 0.7321, 0.7175, 0.75, 0.6704, 0.75, 0.5173, 0.75, 0.5173, 0.625, 0.5173, 0.625, 0.5173, 0.75, 0.7887, 0.5, 0.7673, 0.5, 0.7673, 0.5, 0.7887, 0.5, 0.4204, 0.5, 0.4675, 0.5, 0.4675, 0.625, 0.4204, 0.625, 0.4204, 0.625, 0.4675, 0.625, 0.4675, 0.75, 0.4204, 0.75, 0.56, 0.5, 0.56, 0.625, 0.56, 0.625, 0.56, 0.5, 0.56, 0.625, 0.56, 0.75, 0.56, 0.75, 0.56, 0.625, 0.6704, 0.5, 0.625, 0.5, 0.625, 0.5, 0.6704, 0.5, 0.4204, 0.5, 0.4675, 0.5, 0.4675, 0.5, 0.4204, 0.5, 0.6704, 0.5179, 0.7175, 0.5179, 0.7175, 0.5536, 0.6704, 0.5536, 0.6704, 0.5893, 0.7175, 0.5893, 0.7175, 0.625, 0.6704, 0.625, 0.6704, 0.6607, 0.7175, 0.6607, 0.7175, 0.6964, 0.6704, 0.6964, 0.4204, 0.2679, 0.4675, 0.2679, 0.4675, 0.3036, 0.4204, 0.3036, 0.4204, 0.3393, 0.4675, 0.3393, 0.4675, 0.375, 0.4204, 0.375, 0.4204, 0.4107, 0.4675, 0.4107, 0.4675, 0.4464, 0.4204, 0.4464, 0.3929, 0.75, 0.4286, 0.75, 0.4286, 0.875, 0.3929, 0.875, 0.4643, 0.75, 0.5, 0.75, 0.5, 0.875, 0.4643, 0.875, 0.5357, 0.75, 0.5714, 0.75, 0.5714, 0.875, 0.5357, 0.875, 0.3929, 0.0, 0.4107, 0.0, 0.4107, 0.125, 0.3929, 0.125, 0.4643, 0.0, 0.4821, 0.0, 0.4821, 0.125, 0.4643, 0.125, 0.5357, 0.0, 0.5536, 0.0, 0.5536, 0.125, 0.5357, 0.125, 0.625, 0.4821, 0.625, 0.4643, 0.625, 0.4643, 0.625, 0.4821, 0.625, 0.4107, 0.625, 0.3929, 0.625, 0.3929, 0.625, 0.4107, 0.625, 0.3393, 0.625, 0.3214, 0.625, 0.3214, 0.625, 0.3393, 0.3929, 0.125, 0.4107, 0.125, 0.4107, 0.25, 0.3929, 0.25, 0.4643, 0.125, 0.4821, 0.125, 0.4821, 0.25, 0.4643, 0.25, 0.5357, 0.125, 0.5536, 0.125, 0.5536, 0.25, 0.5357, 0.25, 0.56, 0.2679, 0.598, 0.2679, 0.598, 0.3036, 0.56, 0.3036, 0.56, 0.3393, 0.598, 0.3393, 0.598, 0.375, 0.56, 0.375, 0.56, 0.4107, 0.598, 0.4107, 0.598, 0.4464, 0.56, 0.4464, 0.81, 0.5179, 0.848, 0.5179, 0.848, 0.5536, 0.81, 0.5536, 0.81, 0.5893, 0.848, 0.5893, 0.848, 0.625, 0.81, 0.625, 0.81, 0.6607, 0.848, 0.6607, 0.848, 0.6964, 0.81, 0.6964, 0.625, 0.4821, 0.625, 0.4643, 0.625, 0.4643, 0.625, 0.4821, 0.625, 0.4107, 0.625, 0.3929, 0.625, 0.3929, 0.625, 0.4107, 0.625, 0.3393, 0.625, 0.3214, 0.625, 0.3214, 0.625, 0.3393, 0.875, 0.7321, 0.875, 0.7143, 0.875, 0.7143, 0.875, 0.7321, 0.875, 0.6607, 0.875, 0.6429, 0.875, 0.6429, 0.875, 0.6607, 0.7058, 0.4249, 0.7867, 0.457, 0.5179, 0.0, 0.5714, 0.1964, 0.875, 0.5893, 0.875, 0.5714, 0.875, 0.5714, 0.875, 0.5893, 0.5179, 0.25, 0.5179, 0.125, 0.5179, 0.0, 0.5179, 0.125, 0.875, 0.7321, 0.875, 0.7143, 0.875, 0.7143, 0.875, 0.7321, 0.75, 0.5, 0.875, 0.5714, 0.875, 0.5714, 0.75, 0.5, 0.875, 0.6607, 0.875, 0.6429, 0.875, 0.6429, 0.875, 0.6607, 0.5536, 0.25, 0.5536, 0.125, 0.5536, 0.0, 0.5536, 0.125, 0.875, 0.5893, 0.875, 0.5714, 0.875, 0.5714, 0.875, 0.5893, 0.75, 0.5, 0.75, 0.5, 0.625, 0.4286, 0.625, 0.4286, 0.875, 0.7321, 0.875, 0.7143, 0.875, 0.7143, 0.875, 0.7321, 0.75, 0.5, 0.75, 0.5, 0.625, 0.4286, 0.625, 0.4286, 0.875, 0.6607, 0.875, 0.6429, 0.875, 0.6429, 0.875, 0.6607, 0.75, 0.5, 0.75, 0.5, 0.875, 0.5357, 0.875, 0.5357, 0.875, 0.5893, 0.875, 0.5714, 0.875, 0.5714, 0.875, 0.5893, 0.5893, 0.25, 0.5893, 0.125, 0.5893, 0.0, 0.5893, 0.125, 0.625, 0.5179, 0.625, 0.5536, 0.625, 0.5536, 0.625, 0.5179, 0.625, 0.5893, 0.625, 0.625, 0.625, 0.625, 0.625, 0.5893, 0.625, 0.6607, 0.625, 0.6964, 0.625, 0.6964, 0.625, 0.6607, 0.375, 0.2679, 0.375, 0.3036, 0.375, 0.3036, 0.375, 0.2679, 0.375, 0.3393, 0.375, 0.375, 0.375, 0.375, 0.375, 0.3393, 0.375, 0.4107, 0.375, 0.4464, 0.375, 0.4464, 0.375, 0.4107, 0.375, 0.2679, 0.375, 0.3036, 0.375, 0.3036, 0.375, 0.2679, 0.375, 0.3393, 0.375, 0.375, 0.375, 0.375, 0.375, 0.3393, 0.375, 0.4107, 0.375, 0.4464, 0.375, 0.4464, 0.375, 0.4107, 0.625, 0.5179, 0.625, 0.5536, 0.625, 0.5536, 0.625, 0.5179, 0.625, 0.5893, 0.625, 0.625, 0.625, 0.625, 0.625, 0.5893, 0.625, 0.6607, 0.625, 0.6964, 0.625, 0.6964, 0.625, 0.6607, 0.3929, 0.875, 0.4286, 0.875, 0.4286, 1.0, 0.3929, 1.0, 0.4643, 0.875, 0.5, 0.875, 0.5, 1.0, 0.4643, 1.0, 0.5357, 0.875, 0.5714, 0.875, 0.5714, 1.0, 0.5357, 1.0, 0.5387, 0.2679, 0.56, 0.2679, 0.56, 0.3036, 0.5387, 0.3036, 0.5387, 0.3393, 0.56, 0.3393, 0.56, 0.375, 0.5387, 0.375, 0.5387, 0.4107, 0.56, 0.4107, 0.56, 0.4464, 0.5387, 0.4464, 0.7887, 0.5179, 0.81, 0.5179, 0.81, 0.5536, 0.7887, 0.5536, 0.7887, 0.5893, 0.81, 0.5893, 0.81, 0.625, 0.7887, 0.625, 0.7887, 0.6607, 0.81, 0.6607, 0.81, 0.6964, 0.7887, 0.6964, 0.848, 0.5179, 0.875, 0.5179, 0.875, 0.5357, 0.848, 0.5536, 0.848, 0.5536, 0.875, 0.5536, 0.875, 0.5714, 0.848, 0.5893, 0.875, 0.5893, 0.875, 0.6071, 0.848, 0.625, 0.848, 0.625, 0.875, 0.625, 0.875, 0.6429, 0.848, 0.6607, 0.875, 0.6607, 0.875, 0.6786, 0.848, 0.6964, 0.848, 0.6964, 0.875, 0.6964, 0.875, 0.7143, 0.598, 0.2679, 0.625, 0.2679, 0.625, 0.2857, 0.598, 0.3036, 0.598, 0.3036, 0.625, 0.3036, 0.625, 0.3214, 0.598, 0.3393, 0.625, 0.3393, 0.625, 0.3571, 0.598, 0.375, 0.598, 0.375, 0.625, 0.375, 0.625, 0.3929, 0.598, 0.4107, 0.625, 0.4107, 0.625, 0.4286, 0.598, 0.4464, 0.598, 0.4464, 0.625, 0.4464, 0.625, 0.4643, 0.625, 0.4821, 0.625, 0.4643, 0.625, 0.4643, 0.625, 0.4821, 0.75, 0.5, 0.625, 0.4643, 0.625, 0.4643, 0.75, 0.5, 0.625, 0.4107, 0.625, 0.3929, 0.625, 0.3929, 0.625, 0.4107, 0.75, 0.5, 0.625, 0.4643, 0.625, 0.4643, 0.75, 0.5, 0.625, 0.3393, 0.625, 0.3214, 0.625, 0.3214, 0.625, 0.3393, 0.75, 0.5, 0.875, 0.5536, 0.875, 0.5357, 0.75, 0.5, 0.75, 0.5, 0.75, 0.5, 0.875, 0.6071, 0.875, 0.6071, 0.75, 0.5, 0.75, 0.5, 0.875, 0.6071, 0.875, 0.6071, 0.75, 0.5, 0.875, 0.625, 0.875, 0.6071, 0.75, 0.5, 0.75, 0.5, 0.875, 0.6429, 0.875, 0.6429, 0.75, 0.5, 0.75, 0.5, 0.75, 0.5, 0.625, 0.3571, 0.625, 0.3571, 0.4821, 0.125, 0.4821, 0.0, 0.4821, 0.125, 0.4821, 0.25, 0.6713, 0.3899, 0.7596, 0.4541, 0.875, 0.6429, 0.75, 0.5, 0.75, 0.5, 0.875, 0.6964, 0.875, 0.6786, 0.75, 0.5, 0.75, 0.5, 0.75, 0.5, 0.875, 0.6786, 0.875, 0.6786, 0.75, 0.5, 0.625, 0.3214, 0.625, 0.3214, 0.75, 0.5, 0.4464, 0.125, 0.4464, 0.25, 0.4464, 0.125, 0.4464, 0.0, 0.4107, 0.125, 0.4107, 0.0, 0.4107, 0.125, 0.4107, 0.25, 0.75, 0.5, 0.75, 0.5, 0.625, 0.2857, 0.625, 0.2857, 0.75, 0.5, 0.875, 0.7143, 0.875, 0.7143, 0.75, 0.5, 0.6609, 0.3899, 0.75, 0.5, 0.875, 0.6786, 0.7492, 0.4793, 0.6762, 0.4185, 0.7741, 0.559, 0.875, 0.7143, 0.75, 0.5, 0.75, 0.5, 0.875, 0.7143, 0.875, 0.6964, 0.75, 0.5, 0.598, 0.3036, 0.625, 0.2857, 0.625, 0.3036, 0.848, 0.6964, 0.875, 0.6786, 0.875, 0.6964, 0.75, 0.5, 0.875, 0.6429, 0.875, 0.625, 0.75, 0.5, 0.598, 0.375, 0.625, 0.3571, 0.625, 0.375, 0.848, 0.625, 0.875, 0.6071, 0.875, 0.625, 0.75, 0.5, 0.875, 0.5714, 0.875, 0.5536, 0.75, 0.5, 0.598, 0.4464, 0.625, 0.4286, 0.625, 0.4464, 0.848, 0.5536, 0.875, 0.5357, 0.875, 0.5536, 0.625, 0.4286, 0.625, 0.4107, 0.625, 0.4107, 0.625, 0.4286, 0.598, 0.375, 0.625, 0.3929, 0.625, 0.4107, 0.598, 0.4107, 0.848, 0.5536, 0.875, 0.5714, 0.875, 0.5893, 0.848, 0.5893, 0.7887, 0.5536, 0.81, 0.5536, 0.81, 0.5893, 0.7887, 0.5893, 0.5387, 0.375, 0.56, 0.375, 0.56, 0.4107, 0.5387, 0.4107, 0.4286, 0.875, 0.4643, 0.875, 0.4643, 1.0, 0.4286, 1.0, 0.625, 0.5536, 0.625, 0.5893, 0.625, 0.5893, 0.625, 0.5536, 0.375, 0.375, 0.375, 0.4107, 0.375, 0.4107, 0.375, 0.375, 0.375, 0.375, 0.375, 0.4107, 0.375, 0.4107, 0.375, 0.375, 0.625, 0.5536, 0.625, 0.5893, 0.625, 0.5893, 0.625, 0.5536, 0.875, 0.6071, 0.875, 0.5893, 0.875, 0.5893, 0.875, 0.6071, 0.875, 0.6071, 0.875, 0.5893, 0.875, 0.5893, 0.875, 0.6071, 0.875, 0.6071, 0.875, 0.5893, 0.875, 0.5893, 0.875, 0.6071, 0.625, 0.4286, 0.625, 0.4107, 0.625, 0.4107, 0.625, 0.4286, 0.81, 0.5536, 0.848, 0.5536, 0.848, 0.5893, 0.81, 0.5893, 0.56, 0.375, 0.598, 0.375, 0.598, 0.4107, 0.56, 0.4107, 0.5179, 0.125, 0.5357, 0.125, 0.5357, 0.25, 0.5179, 0.25, 0.625, 0.4286, 0.625, 0.4107, 0.625, 0.4107, 0.625, 0.4286, 0.5179, 0.0, 0.5357, 0.0, 0.5357, 0.125, 0.5179, 0.125, 0.4286, 0.75, 0.4643, 0.75, 0.4643, 0.875, 0.4286, 0.875, 0.4204, 0.375, 0.4675, 0.375, 0.4675, 0.4107, 0.4204, 0.4107, 0.6704, 0.5536, 0.7175, 0.5536, 0.7175, 0.5893, 0.6704, 0.5893, 0.625, 0.3571, 0.625, 0.3393, 0.625, 0.3393, 0.625, 0.3571, 0.598, 0.3036, 0.625, 0.3214, 0.625, 0.3393, 0.598, 0.3393, 0.848, 0.625, 0.875, 0.6429, 0.875, 0.6607, 0.848, 0.6607, 0.7887, 0.625, 0.81, 0.625, 0.81, 0.6607, 0.7887, 0.6607, 0.5387, 0.3036, 0.56, 0.3036, 0.56, 0.3393, 0.5387, 0.3393, 0.5, 0.875, 0.5357, 0.875, 0.5357, 1.0, 0.5, 1.0, 0.625, 0.625, 0.625, 0.6607, 0.625, 0.6607, 0.625, 0.625, 0.375, 0.3036, 0.375, 0.3393, 0.375, 0.3393, 0.375, 0.3036, 0.375, 0.3036, 0.375, 0.3393, 0.375, 0.3393, 0.375, 0.3036, 0.625, 0.625, 0.625, 0.6607, 0.625, 0.6607, 0.625, 0.625, 0.875, 0.6786, 0.875, 0.6607, 0.875, 0.6607, 0.875, 0.6786, 0.875, 0.6786, 0.875, 0.6607, 0.875, 0.6607, 0.875, 0.6786, 0.875, 0.6786, 0.875, 0.6607, 0.875, 0.6607, 0.875, 0.6786, 0.625, 0.3571, 0.625, 0.3393, 0.625, 0.3393, 0.625, 0.3571, 0.81, 0.625, 0.848, 0.625, 0.848, 0.6607, 0.81, 0.6607, 0.56, 0.3036, 0.598, 0.3036, 0.598, 0.3393, 0.56, 0.3393, 0.4464, 0.125, 0.4643, 0.125, 0.4643, 0.25, 0.4464, 0.25, 0.625, 0.3571, 0.625, 0.3393, 0.625, 0.3393, 0.625, 0.3571, 0.4464, 0.0, 0.4643, 0.0, 0.4643, 0.125, 0.4464, 0.125, 0.5, 0.75, 0.5357, 0.75, 0.5357, 0.875, 0.5, 0.875, 0.4204, 0.3036, 0.4675, 0.3036, 0.4675, 0.3393, 0.4204, 0.3393, 0.6704, 0.625, 0.7175, 0.625, 0.7175, 0.6607, 0.6704, 0.6607, 0.598, 0.25, 0.625, 0.25, 0.625, 0.2679, 0.598, 0.2679, 0.5387, 0.25, 0.56, 0.25, 0.56, 0.2679, 0.5387, 0.2679, 0.375, 0.25, 0.375, 0.2679, 0.375, 0.2679, 0.375, 0.25, 0.375, 0.25, 0.375, 0.2679, 0.375, 0.2679, 0.375, 0.25, 0.875, 0.75, 0.875, 0.7321, 0.875, 0.7321, 0.875, 0.75, 0.875, 0.75, 0.875, 0.7321, 0.875, 0.7321, 0.875, 0.75, 0.875, 0.75, 0.875, 0.7321, 0.875, 0.7321, 0.875, 0.75, 0.56, 0.25, 0.598, 0.25, 0.598, 0.2679, 0.56, 0.2679, 0.375, 0.125, 0.3929, 0.125, 0.3929, 0.25, 0.375, 0.25, 0.375, 0.0, 0.3929, 0.0, 0.3929, 0.125, 0.375, 0.125, 0.4204, 0.25, 0.4675, 0.25, 0.4675, 0.2679, 0.4204, 0.2679, 0.6704, 0.6964, 0.7175, 0.6964, 0.7175, 0.7321, 0.6704, 0.7321, 0.5714, 0.75, 0.6071, 0.75, 0.6071, 0.875, 0.5714, 0.875, 0.625, 0.2857, 0.625, 0.2679, 0.625, 0.2679, 0.625, 0.2857, 0.81, 0.6964, 0.848, 0.6964, 0.848, 0.7321, 0.81, 0.7321, 0.625, 0.2857, 0.625, 0.2679, 0.625, 0.2679, 0.625, 0.2857, 0.625, 0.6964, 0.625, 0.7321, 0.625, 0.7321, 0.625, 0.6964, 0.625, 0.6964, 0.625, 0.7321, 0.625, 0.7321, 0.625, 0.6964, 0.5714, 0.875, 0.6071, 0.875, 0.6071, 1.0, 0.5714, 1.0, 0.7887, 0.6964, 0.81, 0.6964, 0.81, 0.7321, 0.7887, 0.7321, 0.848, 0.6964, 0.875, 0.7143, 0.875, 0.7321, 0.848, 0.7321, 0.625, 0.2857, 0.625, 0.2679, 0.625, 0.2679, 0.625, 0.2857, 0.625, 0.5, 0.625, 0.4821, 0.625, 0.4821, 0.625, 0.5, 0.848, 0.5, 0.875, 0.5, 0.875, 0.5179, 0.848, 0.5179, 0.7887, 0.5, 0.81, 0.5, 0.81, 0.5179, 0.7887, 0.5179, 0.375, 0.875, 0.3929, 0.875, 0.3929, 1.0, 0.375, 1.0, 0.625, 0.5, 0.625, 0.5179, 0.625, 0.5179, 0.625, 0.5, 0.625, 0.5, 0.625, 0.5179, 0.625, 0.5179, 0.625, 0.5, 0.625, 0.5, 0.625, 0.4821, 0.625, 0.4821, 0.625, 0.5, 0.81, 0.5, 0.848, 0.5, 0.848, 0.5179, 0.81, 0.5179, 0.625, 0.5, 0.625, 0.4821, 0.625, 0.4821, 0.625, 0.5, 0.375, 0.75, 0.3929, 0.75, 0.3929, 0.875, 0.375, 0.875, 0.6704, 0.5, 0.7175, 0.5, 0.7175, 0.5179, 0.6704, 0.5179, 0.4204, 0.4464, 0.4675, 0.4464, 0.4675, 0.4821, 0.4204, 0.4821, 0.5893, 0.0, 0.6071, 0.0, 0.6071, 0.125, 0.5893, 0.125, 0.5893, 0.125, 0.6071, 0.125, 0.6071, 0.25, 0.5893, 0.25, 0.56, 0.4464, 0.598, 0.4464, 0.598, 0.4821, 0.56, 0.4821, 0.875, 0.5357, 0.875, 0.5179, 0.875, 0.5179, 0.875, 0.5357, 0.875, 0.5357, 0.875, 0.5179, 0.875, 0.5179, 0.875, 0.5357, 0.875, 0.5357, 0.875, 0.5179, 0.875, 0.5179, 0.875, 0.5357, 0.375, 0.4464, 0.375, 0.4821, 0.375, 0.4821, 0.375, 0.4464, 0.375, 0.4464, 0.375, 0.4821, 0.375, 0.4821, 0.375, 0.4464, 0.5387, 0.4464, 0.56, 0.4464, 0.56, 0.4821, 0.5387, 0.4821, 0.598, 0.4464, 0.625, 0.4643, 0.625, 0.4821, 0.598, 0.4821, 0.625, 0.2857, 0.625, 0.2679, 0.625, 0.2679, 0.625, 0.2857, 0.875, 0.75, 0.875, 0.7321, 0.875, 0.7321, 0.875, 0.75, 0.75, 0.5, 0.875, 0.7143, 0.875, 0.7143, 0.75, 0.5, 0.875, 0.7321, 0.875, 0.7143, 0.875, 0.7143, 0.875, 0.7321, 0.375, 0.75, 0.375, 0.625, 0.375, 0.625, 0.375, 0.75, 0.625, 0.2679, 0.625, 0.25, 0.625, 0.25, 0.625, 0.2679, 0.375, 0.625, 0.375, 0.5, 0.375, 0.5, 0.375, 0.625, 0.625, 0.2857, 0.625, 0.2679, 0.625, 0.2679, 0.625, 0.2857, 0.875, 0.75, 0.875, 0.7321, 0.875, 0.7321, 0.875, 0.75, 0.75, 0.5, 0.75, 0.5, 0.625, 0.2857, 0.625, 0.2857, 0.875, 0.7321, 0.875, 0.7143, 0.875, 0.7143, 0.875, 0.7321, 0.375, 0.75, 0.375, 0.625, 0.375, 0.625, 0.375, 0.75, 0.375, 0.625, 0.375, 0.5, 0.375, 0.5, 0.375, 0.625, 0.625, 0.2679, 0.625, 0.25, 0.625, 0.25, 0.625, 0.2679, 0.75, 0.5, 0.75, 0.5, 0.625, 0.2857, 0.625, 0.2857, 0.625, 0.2857, 0.625, 0.2679, 0.625, 0.2679, 0.625, 0.2857, 0.875, 0.75, 0.875, 0.7321, 0.875, 0.7321, 0.875, 0.75, 0.875, 0.7321, 0.875, 0.7143, 0.875, 0.7143, 0.875, 0.7321, 0.375, 0.75, 0.375, 0.625, 0.375, 0.625, 0.375, 0.75, 0.375, 0.625, 0.375, 0.5, 0.375, 0.5, 0.375, 0.625, 0.625, 0.2679, 0.625, 0.25, 0.625, 0.25, 0.625, 0.2679, 0.625, 0.2857, 0.625, 0.2679, 0.625, 0.2679, 0.625, 0.2857, 0.875, 0.75, 0.875, 0.7321, 0.875, 0.7321, 0.875, 0.75, 0.4107, 0.125, 0.4107, 0.0, 0.7741, 0.559, 0.6762, 0.4185, 0.875, 0.7321, 0.875, 0.7143, 0.875, 0.7143, 0.875, 0.7321, 0.375, 0.75, 0.375, 0.625, 0.375, 0.625, 0.375, 0.75, 0.625, 0.2679, 0.625, 0.25, 0.625, 0.25, 0.625, 0.2679, 0.375, 0.625, 0.375, 0.5, 0.375, 0.5, 0.375, 0.625, 0.625, 0.3571, 0.625, 0.3393, 0.625, 0.3393, 0.625, 0.3571, 0.875, 0.6786, 0.875, 0.6607, 0.875, 0.6607, 0.875, 0.6786, 0.75, 0.5, 0.75, 0.5, 0.875, 0.6786, 0.875, 0.6786, 0.75, 0.5, 0.875, 0.6429, 0.875, 0.6429, 0.75, 0.5, 0.875, 0.6607, 0.875, 0.6429, 0.875, 0.6429, 0.875, 0.6607, 0.625, 0.3393, 0.625, 0.3214, 0.625, 0.3214, 0.625, 0.3393, 0.875, 0.6786, 0.875, 0.6607, 0.875, 0.6607, 0.875, 0.6786, 0.625, 0.3571, 0.625, 0.3393, 0.625, 0.3393, 0.625, 0.3571, 0.75, 0.5, 0.625, 0.3214, 0.625, 0.3214, 0.75, 0.5, 0.75, 0.5, 0.75, 0.5, 0.625, 0.3571, 0.625, 0.3571, 0.625, 0.3393, 0.625, 0.3214, 0.625, 0.3214, 0.625, 0.3393, 0.875, 0.6607, 0.875, 0.6429, 0.875, 0.6429, 0.875, 0.6607, 0.75, 0.5, 0.75, 0.5, 0.625, 0.3571, 0.625, 0.3571, 0.75, 0.5, 0.625, 0.3214, 0.625, 0.3214, 0.75, 0.5, 0.875, 0.6786, 0.875, 0.6607, 0.875, 0.6607, 0.875, 0.6786, 0.625, 0.3571, 0.625, 0.3393, 0.625, 0.3393, 0.625, 0.3571, 0.625, 0.3393, 0.625, 0.3214, 0.625, 0.3214, 0.625, 0.3393, 0.875, 0.6607, 0.875, 0.6429, 0.875, 0.6429, 0.875, 0.6607, 0.625, 0.3571, 0.625, 0.3393, 0.625, 0.3393, 0.625, 0.3571, 0.875, 0.6786, 0.875, 0.6607, 0.875, 0.6607, 0.875, 0.6786, 0.4464, 0.125, 0.6609, 0.3899, 0.7492, 0.4793, 0.4464, 0.0, 0.4821, 0.125, 0.4821, 0.0, 0.7596, 0.4541, 0.6713, 0.3899, 0.875, 0.6607, 0.875, 0.6429, 0.875, 0.6429, 0.875, 0.6607, 0.625, 0.3393, 0.625, 0.3214, 0.625, 0.3214, 0.625, 0.3393, 0.625, 0.4286, 0.625, 0.4107, 0.625, 0.4107, 0.625, 0.4286, 0.875, 0.6071, 0.875, 0.5893, 0.875, 0.5893, 0.875, 0.6071, 0.875, 0.5893, 0.875, 0.5714, 0.875, 0.5714, 0.875, 0.5893, 0.75, 0.5, 0.875, 0.5714, 0.875, 0.5714, 0.75, 0.5, 0.75, 0.5, 0.875, 0.6071, 0.7867, 0.457, 0.7058, 0.4249, 0.625, 0.4107, 0.625, 0.3929, 0.625, 0.3929, 0.625, 0.4107, 0.875, 0.6071, 0.875, 0.5893, 0.875, 0.5893, 0.875, 0.6071, 0.625, 0.4286, 0.625, 0.4107, 0.625, 0.4107, 0.625, 0.4286, 0.75, 0.5, 0.75, 0.5, 0.875, 0.6071, 0.875, 0.6071, 0.625, 0.4107, 0.625, 0.3929, 0.625, 0.3929, 0.625, 0.4107, 0.75, 0.5, 0.75, 0.5, 0.625, 0.4286, 0.625, 0.4286, 0.875, 0.5893, 0.875, 0.5714, 0.875, 0.5714, 0.875, 0.5893, 0.875, 0.5893, 0.875, 0.5714, 0.875, 0.5714, 0.875, 0.5893, 0.625, 0.4107, 0.625, 0.3929, 0.625, 0.3929, 0.625, 0.4107, 0.625, 0.4286, 0.625, 0.4107, 0.625, 0.4107, 0.625, 0.4286, 0.875, 0.6071, 0.875, 0.5893, 0.875, 0.5893, 0.875, 0.6071, 0.75, 0.5, 0.75, 0.5, 0.875, 0.6071, 0.875, 0.6071, 0.75, 0.5, 0.75, 0.5, 0.625, 0.4286, 0.625, 0.4286, 0.625, 0.4286, 0.625, 0.4107, 0.625, 0.4107, 0.625, 0.4286, 0.875, 0.6071, 0.875, 0.5893, 0.875, 0.5893, 0.875, 0.6071, 0.75, 0.5, 0.75, 0.5, 0.875, 0.6071, 0.875, 0.6071, 0.75, 0.5, 0.75, 0.5, 0.625, 0.4286, 0.625, 0.4286, 0.875, 0.5893, 0.875, 0.5714, 0.875, 0.5714, 0.875, 0.5893, 0.625, 0.4107, 0.625, 0.3929, 0.625, 0.3929, 0.625, 0.4107, 0.875, 0.5357, 0.875, 0.5179, 0.875, 0.5179, 0.875, 0.5357, 0.625, 0.5, 0.625, 0.4821, 0.625, 0.4821, 0.625, 0.5, 0.75, 0.5, 0.625, 0.4643, 0.625, 0.4643, 0.75, 0.5, 0.625, 0.4821, 0.625, 0.4643, 0.625, 0.4643, 0.625, 0.4821, 0.625, 0.75, 0.625, 0.625, 0.625, 0.625, 0.625, 0.75, 0.875, 0.5179, 0.875, 0.5, 0.875, 0.5, 0.875, 0.5179, 0.625, 0.625, 0.625, 0.5, 0.625, 0.5, 0.625, 0.625, 0.875, 0.5357, 0.875, 0.5179, 0.875, 0.5179, 0.875, 0.5357, 0.625, 0.5, 0.625, 0.4821, 0.625, 0.4821, 0.625, 0.5, 0.75, 0.5, 0.625, 0.4643, 0.625, 0.4643, 0.75, 0.5, 0.625, 0.4821, 0.625, 0.4643, 0.625, 0.4643, 0.625, 0.4821, 0.625, 0.75, 0.625, 0.625, 0.625, 0.625, 0.625, 0.75, 0.625, 0.625, 0.625, 0.5, 0.625, 0.5, 0.625, 0.625, 0.875, 0.5179, 0.875, 0.5, 0.875, 0.5, 0.875, 0.5179, 0.875, 0.5357, 0.875, 0.5179, 0.875, 0.5179, 0.875, 0.5357, 0.625, 0.5, 0.625, 0.4821, 0.625, 0.4821, 0.625, 0.5, 0.75, 0.5, 0.75, 0.5, 0.875, 0.5357, 0.875, 0.5357, 0.625, 0.4821, 0.625, 0.4643, 0.625, 0.4643, 0.625, 0.4821, 0.625, 0.75, 0.625, 0.625, 0.625, 0.625, 0.625, 0.75, 0.625, 0.625, 0.625, 0.5, 0.625, 0.5, 0.625, 0.625, 0.875, 0.5179, 0.875, 0.5, 0.875, 0.5, 0.875, 0.5179, 0.75, 0.5, 0.625, 0.4643, 0.625, 0.4643, 0.75, 0.5, 0.875, 0.5357, 0.875, 0.5179, 0.875, 0.5179, 0.875, 0.5357, 0.625, 0.5, 0.625, 0.4821, 0.625, 0.4821, 0.625, 0.5, 0.625, 0.4821, 0.625, 0.4643, 0.625, 0.4643, 0.625, 0.4821, 0.625, 0.75, 0.625, 0.625, 0.625, 0.625, 0.625, 0.75, 0.875, 0.5179, 0.875, 0.5, 0.875, 0.5, 0.875, 0.5179, 0.625, 0.625, 0.625, 0.5, 0.625, 0.5, 0.625, 0.625, 0.4464, 0.25, 0.5726, 0.3005, 0.6609, 0.3899, 0.4464, 0.125, 0.875, 0.6786, 0.75, 0.5, 0.75, 0.5, 0.875, 0.6786, 0.875, 0.6786, 0.75, 0.5, 0.75, 0.5, 0.875, 0.6786, 0.625, 0.3214, 0.625, 0.3214, 0.75, 0.5, 0.75, 0.5, 0.4107, 0.25, 0.4107, 0.125, 0.6762, 0.4185, 0.5784, 0.2779, 0.875, 0.7143, 0.875, 0.7143, 0.75, 0.5, 0.75, 0.5, 0.875, 0.7143, 0.875, 0.7143, 0.75, 0.5, 0.75, 0.5, 0.625, 0.2857, 0.75, 0.5, 0.75, 0.5, 0.625, 0.2857, 0.625, 0.2857, 0.75, 0.5, 0.75, 0.5, 0.625, 0.3036, 0.5784, 0.2779, 0.6762, 0.4185, 0.75, 0.5, 0.625, 0.2857, 0.5726, 0.3005, 0.625, 0.3214, 0.75, 0.5, 0.6609, 0.3899, 0.625, 0.2857, 0.75, 0.5, 0.75, 0.5, 0.625, 0.2857, 0.875, 0.7143, 0.875, 0.7143, 0.75, 0.5, 0.75, 0.5, 0.875, 0.6786, 0.75, 0.5, 0.75, 0.5, 0.875, 0.6786, 0.625, 0.3214, 0.625, 0.3214, 0.75, 0.5, 0.75, 0.5, 0.625, 0.3036, 0.75, 0.5, 0.75, 0.5, 0.625, 0.3214, 0.625, 0.3929, 0.625, 0.3929, 0.75, 0.5, 0.75, 0.5, 0.625, 0.3929, 0.625, 0.3929, 0.75, 0.5, 0.75, 0.5, 0.625, 0.3929, 0.625, 0.3929, 0.75, 0.5, 0.75, 0.5, 0.625, 0.3929, 0.75, 0.5, 0.7058, 0.4249, 0.625, 0.3929, 0.4821, 0.25, 0.4821, 0.125, 0.6713, 0.3899, 0.5831, 0.3257, 0.875, 0.6429, 0.875, 0.6429, 0.75, 0.5, 0.75, 0.5, 0.875, 0.6429, 0.875, 0.6429, 0.75, 0.5, 0.75, 0.5, 0.625, 0.3571, 0.75, 0.5, 0.75, 0.5, 0.625, 0.3571, 0.625, 0.3571, 0.75, 0.5, 0.75, 0.5, 0.625, 0.375, 0.5831, 0.3257, 0.6713, 0.3899, 0.75, 0.5, 0.625, 0.3571, 0.875, 0.6429, 0.875, 0.6429, 0.75, 0.5, 0.75, 0.5, 0.625, 0.3571, 0.75, 0.5, 0.75, 0.5, 0.625, 0.3571, 0.625, 0.375, 0.75, 0.5, 0.75, 0.5, 0.625, 0.3929, 0.625, 0.3929, 0.625, 0.3929, 0.75, 0.5, 0.75, 0.5, 0.625, 0.3929, 0.625, 0.3929, 0.75, 0.5, 0.75, 0.5, 0.625, 0.3929, 0.7058, 0.4249, 0.5714, 0.1964, 0.625, 0.3929, 0.875, 0.5357, 0.75, 0.5, 0.75, 0.5, 0.875, 0.5357, 0.625, 0.4643, 0.625, 0.4643, 0.75, 0.5, 0.75, 0.5, 0.875, 0.5357, 0.75, 0.5, 0.75, 0.5, 0.875, 0.5357, 0.875, 0.5357, 0.75, 0.5, 0.75, 0.5, 0.875, 0.5357, 0.875, 0.5714, 0.875, 0.5714, 0.75, 0.5, 0.75, 0.5, 0.875, 0.5714, 0.875, 0.5714, 0.75, 0.5, 0.75, 0.5, 0.875, 0.5714, 0.875, 0.5714, 0.75, 0.5, 0.75, 0.5, 0.625, 0.4286, 0.75, 0.5, 0.75, 0.5, 0.625, 0.4286, 0.625, 0.4286, 0.75, 0.5, 0.75, 0.5, 0.625, 0.4464, 0.625, 0.4464, 0.75, 0.5, 0.75, 0.5, 0.625, 0.4643, 0.875, 0.5357, 0.75, 0.5, 0.75, 0.5, 0.875, 0.5357, 0.875, 0.5357, 0.75, 0.5, 0.75, 0.5, 0.875, 0.5357, 0.625, 0.4643, 0.625, 0.4643, 0.75, 0.5, 0.75, 0.5, 0.875, 0.5714, 0.875, 0.5714, 0.75, 0.5, 0.75, 0.5, 0.875, 0.5714, 0.875, 0.5714, 0.75, 0.5, 0.75, 0.5, 0.625, 0.4286, 0.75, 0.5, 0.75, 0.5, 0.625, 0.4286, 0.4675, 0.4464, 0.5173, 0.4464, 0.5173, 0.4821, 0.4675, 0.4821, 0.7175, 0.5, 0.7673, 0.5, 0.7673, 0.5179, 0.7175, 0.5179, 0.7175, 0.6964, 0.7673, 0.6964, 0.7673, 0.7321, 0.7175, 0.7321, 0.4675, 0.25, 0.5173, 0.25, 0.5173, 0.2679, 0.4675, 0.2679, 0.4675, 0.3036, 0.5173, 0.3036, 0.5173, 0.3393, 0.4675, 0.3393, 0.7175, 0.625, 0.7673, 0.625, 0.7673, 0.6607, 0.7175, 0.6607, 0.4675, 0.375, 0.5173, 0.375, 0.5173, 0.4107, 0.4675, 0.4107, 0.7175, 0.5536, 0.7673, 0.5536, 0.7673, 0.5893, 0.7175, 0.5893, 0.7175, 0.6607, 0.7673, 0.6607, 0.7673, 0.6964, 0.7175, 0.6964, 0.7175, 0.5893, 0.7673, 0.5893, 0.7673, 0.625, 0.7175, 0.625, 0.7175, 0.5179, 0.7673, 0.5179, 0.7673, 0.5536, 0.7175, 0.5536, 0.4675, 0.4107, 0.5173, 0.4107, 0.5173, 0.4464, 0.4675, 0.4464, 0.4675, 0.3393, 0.5173, 0.3393, 0.5173, 0.375, 0.4675, 0.375, 0.4675, 0.2679, 0.5173, 0.2679, 0.5173, 0.3036, 0.4675, 0.3036, 0.4675, 0.5, 0.5173, 0.5, 0.5173, 0.625, 0.4675, 0.625, 0.4675, 0.625, 0.5173, 0.625, 0.5173, 0.75, 0.4675, 0.75, 0.4675, 0.5, 0.5173, 0.5, 0.5173, 0.5, 0.4675, 0.5, 0.2175, 0.5, 0.2673, 0.5, 0.2673, 0.625, 0.2175, 0.625, 0.4675, 0.4821, 0.5173, 0.4821, 0.5173, 0.5, 0.4675, 0.5, 0.7887, 0.5, 0.7673, 0.5, 0.7673, 0.5, 0.7887, 0.5, 0.2175, 0.625, 0.2673, 0.625, 0.2673, 0.75, 0.2175, 0.75, 0.7175, 0.7321, 0.7673, 0.7321, 0.7673, 0.75, 0.7175, 0.75, 0.56, 0.5, 0.56, 0.625, 0.56, 0.625, 0.56, 0.5, 0.5173, 0.75, 0.5173, 0.625, 0.5173, 0.625, 0.5173, 0.75, 0.5387, 0.5, 0.56, 0.5, 0.56, 0.5, 0.5387, 0.5, 0.5173, 0.625, 0.5173, 0.5, 0.5173, 0.5, 0.5173, 0.625, 0.56, 0.5, 0.56, 0.625, 0.56, 0.625, 0.56, 0.5, 0.56, 0.625, 0.56, 0.75, 0.56, 0.75, 0.56, 0.625, 0.5387, 0.625, 0.56, 0.625, 0.56, 0.75, 0.5387, 0.75, 0.5387, 0.5, 0.56, 0.5, 0.56, 0.625, 0.5387, 0.625, 0.5387, 0.5, 0.56, 0.5, 0.56, 0.5, 0.5387, 0.5, 0.5173, 0.625, 0.5173, 0.5, 0.5173, 0.5, 0.5173, 0.625, 0.7887, 0.5, 0.7673, 0.5, 0.7673, 0.5, 0.7887, 0.5, 0.56, 0.625, 0.56, 0.75, 0.56, 0.75, 0.56, 0.625, 0.56, 0.625, 0.56, 0.75, 0.56, 0.75, 0.56, 0.625, 0.7887, 0.5, 0.7673, 0.5, 0.7673, 0.5, 0.7887, 0.5, 0.5173, 0.625, 0.5173, 0.5, 0.5173, 0.5, 0.5173, 0.625, 0.5387, 0.5, 0.56, 0.5, 0.56, 0.5, 0.5387, 0.5, 0.5173, 0.75, 0.5173, 0.625, 0.5173, 0.625, 0.5173, 0.75, 0.56, 0.5, 0.56, 0.625, 0.56, 0.625, 0.56, 0.5, 0.56, 0.625, 0.56, 0.75, 0.56, 0.75, 0.56, 0.625, 0.56, 0.5, 0.56, 0.625, 0.56, 0.625, 0.56, 0.5, 0.5173, 0.625, 0.5173, 0.5, 0.5173, 0.5, 0.5173, 0.625, 0.5387, 0.5, 0.56, 0.5, 0.56, 0.5, 0.5387, 0.5, 0.7887, 0.5, 0.7673, 0.5, 0.7673, 0.5, 0.7887, 0.5, 0.5173, 0.75, 0.5173, 0.625, 0.5173, 0.625, 0.5173, 0.75, 0.81, 0.5, 0.7887, 0.5, 0.7887, 0.5, 0.81, 0.5, 0.5173, 0.5, 0.5387, 0.5, 0.5387, 0.5, 0.5173, 0.5, 0.5173, 0.5, 0.5387, 0.5, 0.5387, 0.5, 0.5173, 0.5, 0.81, 0.5, 0.7887, 0.5, 0.7887, 0.5, 0.81, 0.5, 0.81, 0.5, 0.7887, 0.5, 0.7887, 0.5, 0.81, 0.5, 0.5173, 0.5, 0.5387, 0.5, 0.5387, 0.5, 0.5173, 0.5, 0.5173, 0.5, 0.5387, 0.5, 0.5387, 0.625, 0.5173, 0.625, 0.5173, 0.625, 0.5387, 0.625, 0.5387, 0.75, 0.5173, 0.75, 0.5173, 0.5, 0.5387, 0.5, 0.5387, 0.5, 0.5173, 0.5, 0.81, 0.5, 0.7887, 0.5, 0.7887, 0.5, 0.81, 0.5, 0.5173, 0.4464, 0.5387, 0.4464, 0.5387, 0.4821, 0.5173, 0.4821, 0.7673, 0.5, 0.7887, 0.5, 0.7887, 0.5179, 0.7673, 0.5179, 0.7673, 0.6964, 0.7887, 0.6964, 0.7887, 0.7321, 0.7673, 0.7321, 0.5173, 0.25, 0.5387, 0.25, 0.5387, 0.2679, 0.5173, 0.2679, 0.5173, 0.3036, 0.5387, 0.3036, 0.5387, 0.3393, 0.5173, 0.3393, 0.7673, 0.625, 0.7887, 0.625, 0.7887, 0.6607, 0.7673, 0.6607, 0.5173, 0.375, 0.5387, 0.375, 0.5387, 0.4107, 0.5173, 0.4107, 0.7673, 0.5536, 0.7887, 0.5536, 0.7887, 0.5893, 0.7673, 0.5893, 0.7673, 0.6607, 0.7887, 0.6607, 0.7887, 0.6964, 0.7673, 0.6964, 0.7673, 0.5893, 0.7887, 0.5893, 0.7887, 0.625, 0.7673, 0.625, 0.7673, 0.5179, 0.7887, 0.5179, 0.7887, 0.5536, 0.7673, 0.5536, 0.5173, 0.4107, 0.5387, 0.4107, 0.5387, 0.4464, 0.5173, 0.4464, 0.5173, 0.3393, 0.5387, 0.3393, 0.5387, 0.375, 0.5173, 0.375, 0.5173, 0.2679, 0.5387, 0.2679, 0.5387, 0.3036, 0.5173, 0.3036, 0.81, 0.5, 0.7887, 0.5, 0.7887, 0.5, 0.81, 0.5, 0.5173, 0.5, 0.5387, 0.5, 0.5387, 0.5, 0.5173, 0.5, 0.2673, 0.5, 0.2887, 0.5, 0.2887, 0.625, 0.2673, 0.625, 0.5173, 0.4821, 0.5387, 0.4821, 0.5387, 0.5, 0.5173, 0.5, 0.2673, 0.625, 0.2887, 0.625, 0.2887, 0.75, 0.2673, 0.75, 0.7673, 0.7321, 0.7887, 0.7321, 0.7887, 0.75, 0.7673, 0.75, 0.5173, 0.5, 0.5387, 0.5, 0.5387, 0.5, 0.5173, 0.5, 0.81, 0.5, 0.7887, 0.5, 0.7887, 0.5, 0.81, 0.5, 0.56, 0.625, 0.56, 0.75, 0.56, 0.75, 0.56, 0.625, 0.7887, 0.5, 0.7673, 0.5, 0.7673, 0.5, 0.7887, 0.5, 0.5173, 0.625, 0.5173, 0.5, 0.5173, 0.5, 0.5173, 0.625, 0.5387, 0.5, 0.56, 0.5, 0.56, 0.5, 0.5387, 0.5, 0.5173, 0.75, 0.5173, 0.625, 0.5173, 0.625, 0.5173, 0.75, 0.56, 0.5, 0.56, 0.625, 0.56, 0.625, 0.56, 0.5, 0.375, 0.4464, 0.375, 0.4821, 0.375, 0.4821, 0.375, 0.4464, 0.625, 0.5, 0.625, 0.5179, 0.625, 0.5179, 0.625, 0.5, 0.625, 0.6964, 0.625, 0.7321, 0.625, 0.7321, 0.625, 0.6964, 0.375, 0.25, 0.375, 0.2679, 0.375, 0.2679, 0.375, 0.25, 0.625, 0.625, 0.625, 0.6607, 0.625, 0.6607, 0.625, 0.625, 0.375, 0.3036, 0.375, 0.3393, 0.375, 0.3393, 0.375, 0.3036, 0.625, 0.5536, 0.625, 0.5893, 0.625, 0.5893, 0.625, 0.5536, 0.375, 0.375, 0.375, 0.4107, 0.375, 0.4107, 0.375, 0.375, 0.375, 0.4107, 0.375, 0.4464, 0.375, 0.4464, 0.375, 0.4107, 0.375, 0.3393, 0.375, 0.375, 0.375, 0.375, 0.375, 0.3393, 0.375, 0.2679, 0.375, 0.3036, 0.375, 0.3036, 0.375, 0.2679, 0.625, 0.6607, 0.625, 0.6964, 0.625, 0.6964, 0.625, 0.6607, 0.625, 0.5893, 0.625, 0.625, 0.625, 0.625, 0.625, 0.5893, 0.625, 0.5179, 0.625, 0.5536, 0.625, 0.5536, 0.625, 0.5179, 0.125, 0.5, 0.125, 0.625, 0.125, 0.625, 0.125, 0.5, 0.375, 0.5, 0.375, 0.625, 0.375, 0.625, 0.375, 0.5, 0.375, 0.625, 0.375, 0.75, 0.375, 0.75, 0.375, 0.625, 0.125, 0.625, 0.125, 0.75, 0.125, 0.75, 0.125, 0.625, 0.625, 0.7321, 0.625, 0.75, 0.625, 0.75, 0.625, 0.7321, 0.375, 0.4821, 0.375, 0.5, 0.375, 0.5, 0.375, 0.4821, 0.375, 0.4464, 0.4204, 0.4464, 0.4204, 0.4821, 0.375, 0.4821, 0.625, 0.5, 0.6704, 0.5, 0.6704, 0.5179, 0.625, 0.5179, 0.625, 0.6964, 0.6704, 0.6964, 0.6704, 0.7321, 0.625, 0.7321, 0.375, 0.25, 0.4204, 0.25, 0.4204, 0.2679, 0.375, 0.2679, 0.625, 0.625, 0.6704, 0.625, 0.6704, 0.6607, 0.625, 0.6607, 0.375, 0.3036, 0.4204, 0.3036, 0.4204, 0.3393, 0.375, 0.3393, 0.625, 0.5536, 0.6704, 0.5536, 0.6704, 0.5893, 0.625, 0.5893, 0.375, 0.375, 0.4204, 0.375, 0.4204, 0.4107, 0.375, 0.4107, 0.375, 0.4107, 0.4204, 0.4107, 0.4204, 0.4464, 0.375, 0.4464, 0.375, 0.3393, 0.4204, 0.3393, 0.4204, 0.375, 0.375, 0.375, 0.375, 0.2679, 0.4204, 0.2679, 0.4204, 0.3036, 0.375, 0.3036, 0.625, 0.6607, 0.6704, 0.6607, 0.6704, 0.6964, 0.625, 0.6964, 0.625, 0.5893, 0.6704, 0.5893, 0.6704, 0.625, 0.625, 0.625, 0.625, 0.5179, 0.6704, 0.5179, 0.6704, 0.5536, 0.625, 0.5536, 0.375, 0.5, 0.4204, 0.5, 0.4204, 0.5, 0.375, 0.5, 0.7175, 0.5, 0.6704, 0.5, 0.6704, 0.5, 0.7175, 0.5, 0.375, 0.625, 0.4204, 0.625, 0.4204, 0.75, 0.375, 0.75, 0.375, 0.5, 0.4204, 0.5, 0.4204, 0.625, 0.375, 0.625, 0.625, 0.7321, 0.6704, 0.7321, 0.6704, 0.75, 0.625, 0.75, 0.125, 0.625, 0.1704, 0.625, 0.1704, 0.75, 0.125, 0.75, 0.375, 0.4821, 0.4204, 0.4821, 0.4204, 0.5, 0.375, 0.5, 0.125, 0.5, 0.1704, 0.5, 0.1704, 0.625, 0.125, 0.625])
me_cube.materials.append(mat_material)
me_cube.use_remesh_preserve_volume = False
me_cube.use_remesh_preserve_attributes = False
me_cube.use_mirror_vertex_groups = False
me_cube.update()

# ---- objects
ob_cube = bpy.data.objects.new('Cube', me_cube)
ob_camera = bpy.data.objects.new('Camera', cam_camera)

# ---- transforms, parenting, visibility, modifiers, constraints
ob_cube.location = (0.0, 0.0, 0.0)
ob_cube.lock_rotations_4d = False
ob_cube.empty_display_type = 'ARROWS'
ob_cube.lineart.crease_threshold = 0.0
_m = ob_cube.modifiers.new('Subdivision', 'SUBSURF')
_m.uv_smooth = 'PRESERVE_CORNERS'
_m.show_only_control_edges = False
ob_camera.location = (7.359, -6.926, 4.958)
ob_camera.rotation_euler = (1.109, 0.0, 0.8149)
ob_camera.lock_rotations_4d = False
ob_camera.empty_display_type = 'ARROWS'
ob_camera.color = (0.0, 0.0, 0.0, 0.0)
ob_camera.display_type = 'WIRE'
ob_camera.lineart.crease_threshold = 0.0

# ---- collection membership
col_collection.objects.link(ob_cube)
col_collection.objects.link(ob_camera)

# ---- scene / render settings (as saved in the file)
scene.camera = ob_camera
scene.frame_start = 1; scene.frame_end = 250; scene.frame_set(0)
scene.render.engine = 'BLENDER_EEVEE_NEXT'
scene.cycles.use_denoising = False
scene.cycles.samples = 128
scene.cycles.sampling_pattern = 'TABULATED_SOBOL'
scene.cycles.use_adaptive_sampling = False
scene.cycles.use_light_tree = False
scene.view_settings.view_transform = 'Filmic'
bpy.context.view_layer.update()

# ---- added for rendering (the .blend has no usable light): sun
light_auto_sun = bpy.data.lights.new('AutoSun', 'SUN')
light_auto_sun.energy = 3.0
light_auto_sun.angle = 0.0523599
ob_auto_sun = bpy.data.objects.new('AutoSun', light_auto_sun)
scene.collection.objects.link(ob_auto_sun)
ob_auto_sun.rotation_euler = (0.872665, 0.174533, 0.523599)
bpy.context.view_layer.update()
